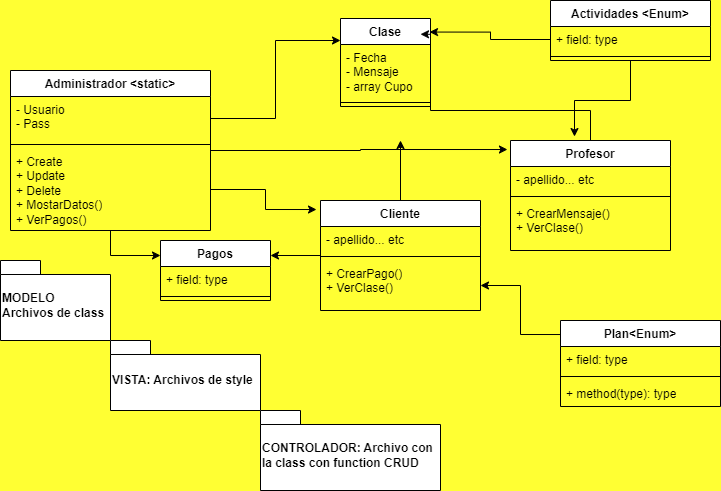

The diagram above was exported from draw.io. Its source (the exported page's mxGraphModel, read from the mxfile embedded in the PNG):
<mxGraphModel dx="880" dy="476" grid="1" gridSize="10" guides="1" tooltips="1" connect="1" arrows="1" fold="1" page="1" pageScale="1" pageWidth="827" pageHeight="1169" background="#FFFF33" math="0" shadow="0">
  <root>
    <mxCell id="0" />
    <mxCell id="1" parent="0" />
    <mxCell id="uUOMGWa3m3-4VQymnJSR-44" style="edgeStyle=orthogonalEdgeStyle;rounded=0;orthogonalLoop=1;jettySize=auto;html=1;entryX=0;entryY=0.25;entryDx=0;entryDy=0;" parent="1" source="uUOMGWa3m3-4VQymnJSR-1" target="uUOMGWa3m3-4VQymnJSR-40" edge="1">
      <mxGeometry relative="1" as="geometry" />
    </mxCell>
    <mxCell id="uUOMGWa3m3-4VQymnJSR-1" value="Administrador &amp;lt;static&amp;gt;" style="swimlane;fontStyle=1;align=center;verticalAlign=top;childLayout=stackLayout;horizontal=1;startSize=26;horizontalStack=0;resizeParent=1;resizeParentMax=0;resizeLast=0;collapsible=1;marginBottom=0;whiteSpace=wrap;html=1;" parent="1" vertex="1">
      <mxGeometry x="30" y="90" width="200" height="160" as="geometry">
        <mxRectangle x="50" y="50" width="110" height="30" as="alternateBounds" />
      </mxGeometry>
    </mxCell>
    <mxCell id="uUOMGWa3m3-4VQymnJSR-2" value="- Usuario&lt;div&gt;- Pass&lt;/div&gt;" style="text;strokeColor=none;fillColor=none;align=left;verticalAlign=top;spacingLeft=4;spacingRight=4;overflow=hidden;rotatable=0;points=[[0,0.5],[1,0.5]];portConstraint=eastwest;whiteSpace=wrap;html=1;" parent="uUOMGWa3m3-4VQymnJSR-1" vertex="1">
      <mxGeometry y="26" width="200" height="44" as="geometry" />
    </mxCell>
    <mxCell id="uUOMGWa3m3-4VQymnJSR-3" value="" style="line;strokeWidth=1;fillColor=none;align=left;verticalAlign=middle;spacingTop=-1;spacingLeft=3;spacingRight=3;rotatable=0;labelPosition=right;points=[];portConstraint=eastwest;strokeColor=inherit;" parent="uUOMGWa3m3-4VQymnJSR-1" vertex="1">
      <mxGeometry y="70" width="200" height="8" as="geometry" />
    </mxCell>
    <mxCell id="uUOMGWa3m3-4VQymnJSR-4" value="+ Create&lt;div&gt;+ Update&lt;/div&gt;&lt;div&gt;+ Delete&lt;/div&gt;&lt;div&gt;+ MostarDatos()&lt;/div&gt;&lt;div&gt;+ VerPagos()&lt;/div&gt;" style="text;strokeColor=none;fillColor=none;align=left;verticalAlign=top;spacingLeft=4;spacingRight=4;overflow=hidden;rotatable=0;points=[[0,0.5],[1,0.5]];portConstraint=eastwest;whiteSpace=wrap;html=1;" parent="uUOMGWa3m3-4VQymnJSR-1" vertex="1">
      <mxGeometry y="78" width="200" height="82" as="geometry" />
    </mxCell>
    <mxCell id="uUOMGWa3m3-4VQymnJSR-5" value="Profesor" style="swimlane;fontStyle=1;align=center;verticalAlign=top;childLayout=stackLayout;horizontal=1;startSize=26;horizontalStack=0;resizeParent=1;resizeParentMax=0;resizeLast=0;collapsible=1;marginBottom=0;whiteSpace=wrap;html=1;" parent="1" vertex="1">
      <mxGeometry x="530" y="160" width="160" height="110" as="geometry" />
    </mxCell>
    <mxCell id="uUOMGWa3m3-4VQymnJSR-6" value="- apellido... etc" style="text;strokeColor=none;fillColor=none;align=left;verticalAlign=top;spacingLeft=4;spacingRight=4;overflow=hidden;rotatable=0;points=[[0,0.5],[1,0.5]];portConstraint=eastwest;whiteSpace=wrap;html=1;" parent="uUOMGWa3m3-4VQymnJSR-5" vertex="1">
      <mxGeometry y="26" width="160" height="26" as="geometry" />
    </mxCell>
    <mxCell id="uUOMGWa3m3-4VQymnJSR-7" value="" style="line;strokeWidth=1;fillColor=none;align=left;verticalAlign=middle;spacingTop=-1;spacingLeft=3;spacingRight=3;rotatable=0;labelPosition=right;points=[];portConstraint=eastwest;strokeColor=inherit;" parent="uUOMGWa3m3-4VQymnJSR-5" vertex="1">
      <mxGeometry y="52" width="160" height="8" as="geometry" />
    </mxCell>
    <mxCell id="uUOMGWa3m3-4VQymnJSR-8" value="+ CrearMensaje()&lt;div&gt;+ VerClase()&lt;/div&gt;" style="text;strokeColor=none;fillColor=none;align=left;verticalAlign=top;spacingLeft=4;spacingRight=4;overflow=hidden;rotatable=0;points=[[0,0.5],[1,0.5]];portConstraint=eastwest;whiteSpace=wrap;html=1;" parent="uUOMGWa3m3-4VQymnJSR-5" vertex="1">
      <mxGeometry y="60" width="160" height="50" as="geometry" />
    </mxCell>
    <mxCell id="uUOMGWa3m3-4VQymnJSR-39" style="edgeStyle=orthogonalEdgeStyle;rounded=0;orthogonalLoop=1;jettySize=auto;html=1;" parent="1" source="uUOMGWa3m3-4VQymnJSR-10" edge="1">
      <mxGeometry relative="1" as="geometry">
        <mxPoint x="420" y="160" as="targetPoint" />
      </mxGeometry>
    </mxCell>
    <mxCell id="uUOMGWa3m3-4VQymnJSR-45" style="edgeStyle=orthogonalEdgeStyle;rounded=0;orthogonalLoop=1;jettySize=auto;html=1;entryX=1;entryY=0.25;entryDx=0;entryDy=0;" parent="1" source="uUOMGWa3m3-4VQymnJSR-10" target="uUOMGWa3m3-4VQymnJSR-40" edge="1">
      <mxGeometry relative="1" as="geometry" />
    </mxCell>
    <mxCell id="uUOMGWa3m3-4VQymnJSR-10" value="Cliente" style="swimlane;fontStyle=1;align=center;verticalAlign=top;childLayout=stackLayout;horizontal=1;startSize=26;horizontalStack=0;resizeParent=1;resizeParentMax=0;resizeLast=0;collapsible=1;marginBottom=0;whiteSpace=wrap;html=1;" parent="1" vertex="1">
      <mxGeometry x="340" y="220" width="160" height="110" as="geometry" />
    </mxCell>
    <mxCell id="uUOMGWa3m3-4VQymnJSR-11" value="- apellido... etc" style="text;strokeColor=none;fillColor=none;align=left;verticalAlign=top;spacingLeft=4;spacingRight=4;overflow=hidden;rotatable=0;points=[[0,0.5],[1,0.5]];portConstraint=eastwest;whiteSpace=wrap;html=1;" parent="uUOMGWa3m3-4VQymnJSR-10" vertex="1">
      <mxGeometry y="26" width="160" height="26" as="geometry" />
    </mxCell>
    <mxCell id="uUOMGWa3m3-4VQymnJSR-12" value="" style="line;strokeWidth=1;fillColor=none;align=left;verticalAlign=middle;spacingTop=-1;spacingLeft=3;spacingRight=3;rotatable=0;labelPosition=right;points=[];portConstraint=eastwest;strokeColor=inherit;" parent="uUOMGWa3m3-4VQymnJSR-10" vertex="1">
      <mxGeometry y="52" width="160" height="8" as="geometry" />
    </mxCell>
    <mxCell id="uUOMGWa3m3-4VQymnJSR-13" value="+ CrearPago()&lt;div&gt;+ VerClase()&lt;/div&gt;" style="text;strokeColor=none;fillColor=none;align=left;verticalAlign=top;spacingLeft=4;spacingRight=4;overflow=hidden;rotatable=0;points=[[0,0.5],[1,0.5]];portConstraint=eastwest;whiteSpace=wrap;html=1;" parent="uUOMGWa3m3-4VQymnJSR-10" vertex="1">
      <mxGeometry y="60" width="160" height="50" as="geometry" />
    </mxCell>
    <mxCell id="uUOMGWa3m3-4VQymnJSR-19" value="Clase" style="swimlane;fontStyle=1;align=center;verticalAlign=top;childLayout=stackLayout;horizontal=1;startSize=26;horizontalStack=0;resizeParent=1;resizeParentMax=0;resizeLast=0;collapsible=1;marginBottom=0;whiteSpace=wrap;html=1;" parent="1" vertex="1">
      <mxGeometry x="360" y="38" width="90" height="88" as="geometry" />
    </mxCell>
    <mxCell id="uUOMGWa3m3-4VQymnJSR-20" value="- Fecha&lt;div&gt;- Mensaje&lt;/div&gt;&lt;div&gt;- array Cupo&lt;/div&gt;" style="text;strokeColor=none;fillColor=none;align=left;verticalAlign=top;spacingLeft=4;spacingRight=4;overflow=hidden;rotatable=0;points=[[0,0.5],[1,0.5]];portConstraint=eastwest;whiteSpace=wrap;html=1;" parent="uUOMGWa3m3-4VQymnJSR-19" vertex="1">
      <mxGeometry y="26" width="90" height="54" as="geometry" />
    </mxCell>
    <mxCell id="uUOMGWa3m3-4VQymnJSR-21" value="" style="line;strokeWidth=1;fillColor=none;align=left;verticalAlign=middle;spacingTop=-1;spacingLeft=3;spacingRight=3;rotatable=0;labelPosition=right;points=[];portConstraint=eastwest;strokeColor=inherit;" parent="uUOMGWa3m3-4VQymnJSR-19" vertex="1">
      <mxGeometry y="80" width="90" height="8" as="geometry" />
    </mxCell>
    <mxCell id="uUOMGWa3m3-4VQymnJSR-23" value="Actividades &amp;lt;Enum&amp;gt;" style="swimlane;fontStyle=1;align=center;verticalAlign=top;childLayout=stackLayout;horizontal=1;startSize=26;horizontalStack=0;resizeParent=1;resizeParentMax=0;resizeLast=0;collapsible=1;marginBottom=0;whiteSpace=wrap;html=1;" parent="1" vertex="1">
      <mxGeometry x="570" y="20" width="160" height="60" as="geometry" />
    </mxCell>
    <mxCell id="uUOMGWa3m3-4VQymnJSR-24" value="+ field: type" style="text;strokeColor=none;fillColor=none;align=left;verticalAlign=top;spacingLeft=4;spacingRight=4;overflow=hidden;rotatable=0;points=[[0,0.5],[1,0.5]];portConstraint=eastwest;whiteSpace=wrap;html=1;" parent="uUOMGWa3m3-4VQymnJSR-23" vertex="1">
      <mxGeometry y="26" width="160" height="26" as="geometry" />
    </mxCell>
    <mxCell id="uUOMGWa3m3-4VQymnJSR-25" value="" style="line;strokeWidth=1;fillColor=none;align=left;verticalAlign=middle;spacingTop=-1;spacingLeft=3;spacingRight=3;rotatable=0;labelPosition=right;points=[];portConstraint=eastwest;strokeColor=inherit;" parent="uUOMGWa3m3-4VQymnJSR-23" vertex="1">
      <mxGeometry y="52" width="160" height="8" as="geometry" />
    </mxCell>
    <mxCell id="uUOMGWa3m3-4VQymnJSR-27" value="MODELO&lt;div&gt;Archivos de class&lt;/div&gt;" style="shape=folder;fontStyle=1;spacingTop=10;tabWidth=40;tabHeight=14;tabPosition=left;html=1;whiteSpace=wrap;align=left;" parent="1" vertex="1">
      <mxGeometry x="20" y="280" width="110" height="80" as="geometry" />
    </mxCell>
    <mxCell id="uUOMGWa3m3-4VQymnJSR-28" value="VISTA: Archivos de style" style="shape=folder;fontStyle=1;spacingTop=10;tabWidth=40;tabHeight=14;tabPosition=left;html=1;whiteSpace=wrap;align=left;" parent="1" vertex="1">
      <mxGeometry x="130" y="360" width="150" height="70" as="geometry" />
    </mxCell>
    <mxCell id="uUOMGWa3m3-4VQymnJSR-29" value="CONTROLADOR: Archivo con la class con function CRUD" style="shape=folder;fontStyle=1;spacingTop=10;tabWidth=40;tabHeight=14;tabPosition=left;html=1;whiteSpace=wrap;align=left;" parent="1" vertex="1">
      <mxGeometry x="280" y="430" width="180" height="80" as="geometry" />
    </mxCell>
    <mxCell id="uUOMGWa3m3-4VQymnJSR-32" style="edgeStyle=orthogonalEdgeStyle;rounded=0;orthogonalLoop=1;jettySize=auto;html=1;entryX=0;entryY=0.25;entryDx=0;entryDy=0;" parent="1" source="uUOMGWa3m3-4VQymnJSR-2" target="uUOMGWa3m3-4VQymnJSR-19" edge="1">
      <mxGeometry relative="1" as="geometry" />
    </mxCell>
    <mxCell id="uUOMGWa3m3-4VQymnJSR-33" style="edgeStyle=orthogonalEdgeStyle;rounded=0;orthogonalLoop=1;jettySize=auto;html=1;entryX=-0.025;entryY=0.082;entryDx=0;entryDy=0;entryPerimeter=0;" parent="1" source="uUOMGWa3m3-4VQymnJSR-4" target="uUOMGWa3m3-4VQymnJSR-10" edge="1">
      <mxGeometry relative="1" as="geometry" />
    </mxCell>
    <mxCell id="uUOMGWa3m3-4VQymnJSR-34" style="edgeStyle=orthogonalEdgeStyle;rounded=0;orthogonalLoop=1;jettySize=auto;html=1;entryX=-0.019;entryY=0.082;entryDx=0;entryDy=0;entryPerimeter=0;" parent="1" source="uUOMGWa3m3-4VQymnJSR-1" target="uUOMGWa3m3-4VQymnJSR-5" edge="1">
      <mxGeometry relative="1" as="geometry" />
    </mxCell>
    <mxCell id="uUOMGWa3m3-4VQymnJSR-35" style="edgeStyle=orthogonalEdgeStyle;rounded=0;orthogonalLoop=1;jettySize=auto;html=1;entryX=0.4;entryY=-0.036;entryDx=0;entryDy=0;entryPerimeter=0;" parent="1" source="uUOMGWa3m3-4VQymnJSR-23" target="uUOMGWa3m3-4VQymnJSR-5" edge="1">
      <mxGeometry relative="1" as="geometry" />
    </mxCell>
    <mxCell id="uUOMGWa3m3-4VQymnJSR-37" style="edgeStyle=orthogonalEdgeStyle;rounded=0;orthogonalLoop=1;jettySize=auto;html=1;entryX=0.989;entryY=0.154;entryDx=0;entryDy=0;entryPerimeter=0;" parent="1" source="uUOMGWa3m3-4VQymnJSR-24" target="uUOMGWa3m3-4VQymnJSR-19" edge="1">
      <mxGeometry relative="1" as="geometry" />
    </mxCell>
    <mxCell id="uUOMGWa3m3-4VQymnJSR-38" style="edgeStyle=orthogonalEdgeStyle;rounded=0;orthogonalLoop=1;jettySize=auto;html=1;entryX=0.889;entryY=0.179;entryDx=0;entryDy=0;entryPerimeter=0;" parent="1" source="uUOMGWa3m3-4VQymnJSR-5" target="uUOMGWa3m3-4VQymnJSR-19" edge="1">
      <mxGeometry relative="1" as="geometry">
        <Array as="points">
          <mxPoint x="610" y="130" />
          <mxPoint x="450" y="130" />
        </Array>
      </mxGeometry>
    </mxCell>
    <mxCell id="uUOMGWa3m3-4VQymnJSR-40" value="Pagos" style="swimlane;fontStyle=1;align=center;verticalAlign=top;childLayout=stackLayout;horizontal=1;startSize=26;horizontalStack=0;resizeParent=1;resizeParentMax=0;resizeLast=0;collapsible=1;marginBottom=0;whiteSpace=wrap;html=1;" parent="1" vertex="1">
      <mxGeometry x="180" y="260" width="110" height="60" as="geometry" />
    </mxCell>
    <mxCell id="uUOMGWa3m3-4VQymnJSR-41" value="+ field: type" style="text;strokeColor=none;fillColor=none;align=left;verticalAlign=top;spacingLeft=4;spacingRight=4;overflow=hidden;rotatable=0;points=[[0,0.5],[1,0.5]];portConstraint=eastwest;whiteSpace=wrap;html=1;" parent="uUOMGWa3m3-4VQymnJSR-40" vertex="1">
      <mxGeometry y="26" width="110" height="26" as="geometry" />
    </mxCell>
    <mxCell id="uUOMGWa3m3-4VQymnJSR-42" value="" style="line;strokeWidth=1;fillColor=none;align=left;verticalAlign=middle;spacingTop=-1;spacingLeft=3;spacingRight=3;rotatable=0;labelPosition=right;points=[];portConstraint=eastwest;strokeColor=inherit;" parent="uUOMGWa3m3-4VQymnJSR-40" vertex="1">
      <mxGeometry y="52" width="110" height="8" as="geometry" />
    </mxCell>
    <mxCell id="uNmo6t21Itax9UClJlKV-1" value="Plan&amp;lt;Enum&amp;gt;" style="swimlane;fontStyle=1;align=center;verticalAlign=top;childLayout=stackLayout;horizontal=1;startSize=26;horizontalStack=0;resizeParent=1;resizeParentMax=0;resizeLast=0;collapsible=1;marginBottom=0;whiteSpace=wrap;html=1;" vertex="1" parent="1">
      <mxGeometry x="580" y="340" width="160" height="86" as="geometry" />
    </mxCell>
    <mxCell id="uNmo6t21Itax9UClJlKV-2" value="+ field: type" style="text;strokeColor=none;fillColor=none;align=left;verticalAlign=top;spacingLeft=4;spacingRight=4;overflow=hidden;rotatable=0;points=[[0,0.5],[1,0.5]];portConstraint=eastwest;whiteSpace=wrap;html=1;" vertex="1" parent="uNmo6t21Itax9UClJlKV-1">
      <mxGeometry y="26" width="160" height="26" as="geometry" />
    </mxCell>
    <mxCell id="uNmo6t21Itax9UClJlKV-3" value="" style="line;strokeWidth=1;fillColor=none;align=left;verticalAlign=middle;spacingTop=-1;spacingLeft=3;spacingRight=3;rotatable=0;labelPosition=right;points=[];portConstraint=eastwest;strokeColor=inherit;" vertex="1" parent="uNmo6t21Itax9UClJlKV-1">
      <mxGeometry y="52" width="160" height="8" as="geometry" />
    </mxCell>
    <mxCell id="uNmo6t21Itax9UClJlKV-4" value="+ method(type): type" style="text;strokeColor=none;fillColor=none;align=left;verticalAlign=top;spacingLeft=4;spacingRight=4;overflow=hidden;rotatable=0;points=[[0,0.5],[1,0.5]];portConstraint=eastwest;whiteSpace=wrap;html=1;" vertex="1" parent="uNmo6t21Itax9UClJlKV-1">
      <mxGeometry y="60" width="160" height="26" as="geometry" />
    </mxCell>
    <mxCell id="uNmo6t21Itax9UClJlKV-5" style="edgeStyle=orthogonalEdgeStyle;rounded=0;orthogonalLoop=1;jettySize=auto;html=1;exitX=0;exitY=0.163;exitDx=0;exitDy=0;exitPerimeter=0;" edge="1" parent="1" source="uNmo6t21Itax9UClJlKV-1" target="uUOMGWa3m3-4VQymnJSR-13">
      <mxGeometry relative="1" as="geometry" />
    </mxCell>
  </root>
</mxGraphModel>